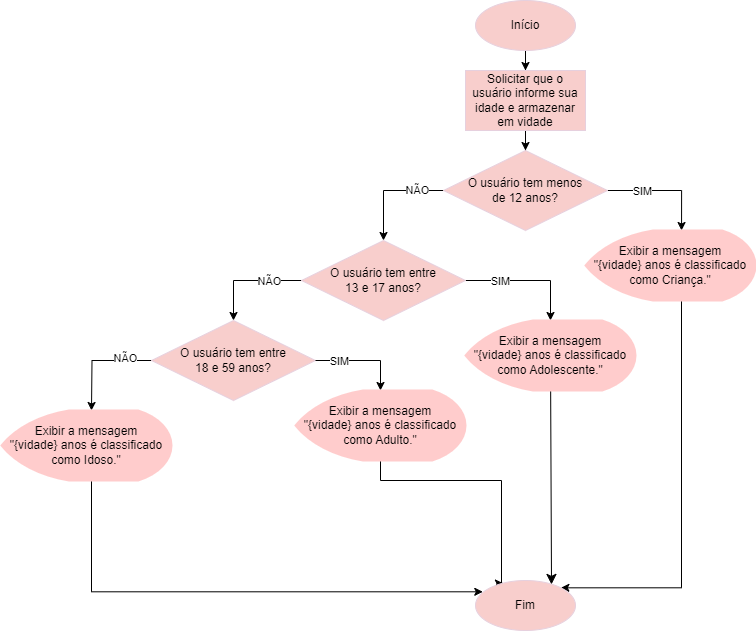

The diagram above was exported from draw.io. Its source (the exported page's mxGraphModel, read from the mxfile embedded in the PNG):
<mxGraphModel dx="1598" dy="903" grid="1" gridSize="10" guides="1" tooltips="1" connect="1" arrows="1" fold="1" page="1" pageScale="1" pageWidth="827" pageHeight="1169" math="0" shadow="0">
  <root>
    <mxCell id="0" />
    <mxCell id="1" parent="0" />
    <mxCell id="DLoOVOkDZp91_4l3z3ZA-3" value="" style="edgeStyle=orthogonalEdgeStyle;rounded=0;orthogonalLoop=1;jettySize=auto;html=1;" parent="1" source="DLoOVOkDZp91_4l3z3ZA-1" target="DLoOVOkDZp91_4l3z3ZA-2" edge="1">
      <mxGeometry relative="1" as="geometry" />
    </mxCell>
    <mxCell id="DLoOVOkDZp91_4l3z3ZA-1" value="Início" style="ellipse;whiteSpace=wrap;html=1;fillColor=light-dark(#F8CECC,var(--ge-dark-color, #121212));strokeColor=light-dark(#E6D0DE,#FFFFFF);" parent="1" vertex="1">
      <mxGeometry x="364" y="70" width="100" height="50" as="geometry" />
    </mxCell>
    <mxCell id="DLoOVOkDZp91_4l3z3ZA-5" value="" style="edgeStyle=orthogonalEdgeStyle;rounded=0;orthogonalLoop=1;jettySize=auto;html=1;" parent="1" source="DLoOVOkDZp91_4l3z3ZA-2" target="DLoOVOkDZp91_4l3z3ZA-4" edge="1">
      <mxGeometry relative="1" as="geometry" />
    </mxCell>
    <mxCell id="DLoOVOkDZp91_4l3z3ZA-2" value="Solicitar que o usuário informe sua idade e armazenar em vidade" style="whiteSpace=wrap;html=1;fillColor=light-dark(#F8CECC,var(--ge-dark-color, #121212));strokeColor=light-dark(#E6D0DE,#FFFFFF);" parent="1" vertex="1">
      <mxGeometry x="354" y="140" width="120" height="60" as="geometry" />
    </mxCell>
    <mxCell id="DLoOVOkDZp91_4l3z3ZA-7" value="" style="edgeStyle=orthogonalEdgeStyle;rounded=0;orthogonalLoop=1;jettySize=auto;html=1;entryX=0.565;entryY=0;entryDx=0;entryDy=0;entryPerimeter=0;exitX=1;exitY=0.5;exitDx=0;exitDy=0;" parent="1" source="DLoOVOkDZp91_4l3z3ZA-4" target="HxmcYHbxRAvnROxDG6MA-1" edge="1">
      <mxGeometry relative="1" as="geometry">
        <mxPoint x="570" y="300" as="targetPoint" />
      </mxGeometry>
    </mxCell>
    <mxCell id="WAwPhmiOG2QL0_bjDSBf-1" value="SIM" style="edgeLabel;html=1;align=center;verticalAlign=middle;resizable=0;points=[];" parent="DLoOVOkDZp91_4l3z3ZA-7" vertex="1" connectable="0">
      <mxGeometry x="-0.3957" y="-2" relative="1" as="geometry">
        <mxPoint y="-2" as="offset" />
      </mxGeometry>
    </mxCell>
    <mxCell id="DLoOVOkDZp91_4l3z3ZA-9" value="" style="edgeStyle=orthogonalEdgeStyle;rounded=0;orthogonalLoop=1;jettySize=auto;html=1;" parent="1" source="DLoOVOkDZp91_4l3z3ZA-4" target="DLoOVOkDZp91_4l3z3ZA-8" edge="1">
      <mxGeometry relative="1" as="geometry">
        <Array as="points">
          <mxPoint x="272" y="260" />
        </Array>
      </mxGeometry>
    </mxCell>
    <mxCell id="WAwPhmiOG2QL0_bjDSBf-2" value="NÃO" style="edgeLabel;html=1;align=center;verticalAlign=middle;resizable=0;points=[];" parent="DLoOVOkDZp91_4l3z3ZA-9" vertex="1" connectable="0">
      <mxGeometry x="-0.5172" y="2" relative="1" as="geometry">
        <mxPoint y="-3" as="offset" />
      </mxGeometry>
    </mxCell>
    <mxCell id="DLoOVOkDZp91_4l3z3ZA-4" value="O usuário tem menos&lt;div&gt;de 12 anos?&lt;/div&gt;" style="rhombus;whiteSpace=wrap;html=1;fillColor=light-dark(#F8CECC,var(--ge-dark-color, #121212));strokeColor=light-dark(#E6D0DE,#FFFFFF);" parent="1" vertex="1">
      <mxGeometry x="332" y="220" width="164" height="80" as="geometry" />
    </mxCell>
    <mxCell id="DLoOVOkDZp91_4l3z3ZA-20" value="" style="edgeStyle=orthogonalEdgeStyle;rounded=0;orthogonalLoop=1;jettySize=auto;html=1;entryX=1;entryY=0;entryDx=0;entryDy=0;" parent="1" source="HxmcYHbxRAvnROxDG6MA-1" target="DLoOVOkDZp91_4l3z3ZA-18" edge="1">
      <mxGeometry relative="1" as="geometry">
        <mxPoint x="570" y="470" as="targetPoint" />
        <Array as="points">
          <mxPoint x="570" y="657" />
        </Array>
      </mxGeometry>
    </mxCell>
    <mxCell id="DLoOVOkDZp91_4l3z3ZA-11" value="" style="edgeStyle=orthogonalEdgeStyle;rounded=0;orthogonalLoop=1;jettySize=auto;html=1;entryX=0.5;entryY=0;entryDx=0;entryDy=0;entryPerimeter=0;exitX=1;exitY=0.5;exitDx=0;exitDy=0;" parent="1" source="DLoOVOkDZp91_4l3z3ZA-8" target="HxmcYHbxRAvnROxDG6MA-5" edge="1">
      <mxGeometry relative="1" as="geometry">
        <mxPoint x="436" y="400" as="targetPoint" />
      </mxGeometry>
    </mxCell>
    <mxCell id="WAwPhmiOG2QL0_bjDSBf-3" value="SIM" style="edgeLabel;html=1;align=center;verticalAlign=middle;resizable=0;points=[];" parent="DLoOVOkDZp91_4l3z3ZA-11" vertex="1" connectable="0">
      <mxGeometry x="-0.4629" relative="1" as="geometry">
        <mxPoint as="offset" />
      </mxGeometry>
    </mxCell>
    <mxCell id="DLoOVOkDZp91_4l3z3ZA-13" value="" style="edgeStyle=orthogonalEdgeStyle;rounded=0;orthogonalLoop=1;jettySize=auto;html=1;exitX=0;exitY=0.5;exitDx=0;exitDy=0;" parent="1" source="DLoOVOkDZp91_4l3z3ZA-8" target="DLoOVOkDZp91_4l3z3ZA-12" edge="1">
      <mxGeometry relative="1" as="geometry" />
    </mxCell>
    <mxCell id="WAwPhmiOG2QL0_bjDSBf-4" value="NÃO" style="edgeLabel;html=1;align=center;verticalAlign=middle;resizable=0;points=[];" parent="DLoOVOkDZp91_4l3z3ZA-13" vertex="1" connectable="0">
      <mxGeometry x="-0.4898" relative="1" as="geometry">
        <mxPoint x="-5" as="offset" />
      </mxGeometry>
    </mxCell>
    <mxCell id="DLoOVOkDZp91_4l3z3ZA-8" value="O usuário tem entre&lt;div&gt;13 e 17 anos?&lt;/div&gt;" style="rhombus;whiteSpace=wrap;html=1;fillColor=light-dark(#F8CECC,var(--ge-dark-color, #121212));strokeColor=light-dark(#E6D0DE,#FFFFFF);" parent="1" vertex="1">
      <mxGeometry x="190" y="310" width="164" height="80" as="geometry" />
    </mxCell>
    <mxCell id="DLoOVOkDZp91_4l3z3ZA-17" value="" style="edgeStyle=orthogonalEdgeStyle;rounded=0;orthogonalLoop=1;jettySize=auto;html=1;exitX=0;exitY=0.5;exitDx=0;exitDy=0;" parent="1" source="DLoOVOkDZp91_4l3z3ZA-12" edge="1">
      <mxGeometry relative="1" as="geometry">
        <mxPoint x="-20" y="480" as="targetPoint" />
      </mxGeometry>
    </mxCell>
    <mxCell id="WAwPhmiOG2QL0_bjDSBf-6" value="NÃO" style="edgeLabel;html=1;align=center;verticalAlign=middle;resizable=0;points=[];" parent="DLoOVOkDZp91_4l3z3ZA-17" vertex="1" connectable="0">
      <mxGeometry x="-0.4991" y="-3" relative="1" as="geometry">
        <mxPoint as="offset" />
      </mxGeometry>
    </mxCell>
    <mxCell id="DLoOVOkDZp91_4l3z3ZA-12" value="O usuário tem entre&lt;div&gt;18 e 59 anos?&lt;/div&gt;" style="rhombus;whiteSpace=wrap;html=1;fillColor=light-dark(#F8CECC,var(--ge-dark-color, #121212));strokeColor=light-dark(#E6D0DE,#FFFFFF);" parent="1" vertex="1">
      <mxGeometry x="40" y="390" width="164" height="80" as="geometry" />
    </mxCell>
    <mxCell id="DLoOVOkDZp91_4l3z3ZA-26" value="" style="edgeStyle=orthogonalEdgeStyle;rounded=0;orthogonalLoop=1;jettySize=auto;html=1;entryX=0.28;entryY=0.057;entryDx=0;entryDy=0;entryPerimeter=0;exitX=0.5;exitY=1;exitDx=0;exitDy=0;exitPerimeter=0;" parent="1" source="HxmcYHbxRAvnROxDG6MA-9" target="DLoOVOkDZp91_4l3z3ZA-18" edge="1">
      <mxGeometry relative="1" as="geometry">
        <mxPoint x="272.0000000000002" y="650" as="targetPoint" />
        <Array as="points">
          <mxPoint x="269" y="550" />
          <mxPoint x="390" y="550" />
          <mxPoint x="390" y="653" />
        </Array>
        <mxPoint x="332" y="510" as="sourcePoint" />
      </mxGeometry>
    </mxCell>
    <mxCell id="DLoOVOkDZp91_4l3z3ZA-28" value="" style="edgeStyle=orthogonalEdgeStyle;rounded=0;orthogonalLoop=1;jettySize=auto;html=1;entryX=0.073;entryY=0.226;entryDx=0;entryDy=0;entryPerimeter=0;" parent="1" source="HxmcYHbxRAvnROxDG6MA-12" target="DLoOVOkDZp91_4l3z3ZA-18" edge="1">
      <mxGeometry relative="1" as="geometry">
        <mxPoint x="-20" y="650" as="targetPoint" />
        <Array as="points">
          <mxPoint x="-20" y="661" />
        </Array>
      </mxGeometry>
    </mxCell>
    <mxCell id="DLoOVOkDZp91_4l3z3ZA-18" value="Fim" style="ellipse;whiteSpace=wrap;html=1;fillColor=light-dark(#F8CECC,var(--ge-dark-color, #121212));strokeColor=light-dark(#E6D0DE,#FFFFFF);" parent="1" vertex="1">
      <mxGeometry x="364" y="650" width="100" height="50" as="geometry" />
    </mxCell>
    <mxCell id="HxmcYHbxRAvnROxDG6MA-1" value="Exibir a mensagem&lt;div&gt;&quot;{vidade} anos é classificado como Criança.&quot;&lt;/div&gt;" style="strokeWidth=2;html=1;shape=mxgraph.flowchart.display;whiteSpace=wrap;strokeColor=light-dark(#FFCCCC,#000000);fillColor=light-dark(#FFCCCC,#000000);gradientColor=none;" vertex="1" parent="1">
      <mxGeometry x="474" y="300" width="170" height="70" as="geometry" />
    </mxCell>
    <mxCell id="HxmcYHbxRAvnROxDG6MA-8" value="" style="edgeStyle=none;curved=1;rounded=0;orthogonalLoop=1;jettySize=auto;html=1;fontSize=12;startSize=8;endSize=8;entryX=0.76;entryY=0.078;entryDx=0;entryDy=0;entryPerimeter=0;" edge="1" parent="1" source="HxmcYHbxRAvnROxDG6MA-5" target="DLoOVOkDZp91_4l3z3ZA-18">
      <mxGeometry relative="1" as="geometry">
        <mxPoint x="439" y="615" as="targetPoint" />
      </mxGeometry>
    </mxCell>
    <mxCell id="HxmcYHbxRAvnROxDG6MA-5" value="Exibir a mensagem&lt;div&gt;&quot;{vidade} anos é classificado como Adolescente.&quot;&lt;/div&gt;" style="strokeWidth=2;html=1;shape=mxgraph.flowchart.display;whiteSpace=wrap;strokeColor=light-dark(#FFCCCC,#000000);fillColor=light-dark(#FFCCCC,#000000);gradientColor=none;" vertex="1" parent="1">
      <mxGeometry x="354" y="390" width="170" height="70" as="geometry" />
    </mxCell>
    <mxCell id="HxmcYHbxRAvnROxDG6MA-10" value="" style="edgeStyle=orthogonalEdgeStyle;rounded=0;orthogonalLoop=1;jettySize=auto;html=1;exitX=1;exitY=0.5;exitDx=0;exitDy=0;" edge="1" parent="1" source="DLoOVOkDZp91_4l3z3ZA-12" target="HxmcYHbxRAvnROxDG6MA-9">
      <mxGeometry relative="1" as="geometry">
        <mxPoint x="204" y="430" as="sourcePoint" />
        <mxPoint x="272" y="480" as="targetPoint" />
      </mxGeometry>
    </mxCell>
    <mxCell id="HxmcYHbxRAvnROxDG6MA-11" value="SIM" style="edgeLabel;html=1;align=center;verticalAlign=middle;resizable=0;points=[];" vertex="1" connectable="0" parent="HxmcYHbxRAvnROxDG6MA-10">
      <mxGeometry x="-0.5178" relative="1" as="geometry">
        <mxPoint as="offset" />
      </mxGeometry>
    </mxCell>
    <mxCell id="HxmcYHbxRAvnROxDG6MA-9" value="Exibir a mensagem&lt;div&gt;&quot;{vidade} anos é classificado como Adulto.&quot;&lt;/div&gt;" style="strokeWidth=2;html=1;shape=mxgraph.flowchart.display;whiteSpace=wrap;strokeColor=light-dark(#FFCCCC,#000000);fillColor=light-dark(#FFCCCC,#000000);gradientColor=none;" vertex="1" parent="1">
      <mxGeometry x="184" y="460" width="170" height="70" as="geometry" />
    </mxCell>
    <mxCell id="HxmcYHbxRAvnROxDG6MA-12" value="Exibir a mensagem&lt;div&gt;&quot;{vidade} anos é classificado como Idoso.&quot;&lt;/div&gt;" style="strokeWidth=2;html=1;shape=mxgraph.flowchart.display;whiteSpace=wrap;strokeColor=light-dark(#FFCCCC,#000000);fillColor=light-dark(#FFCCCC,#000000);gradientColor=none;" vertex="1" parent="1">
      <mxGeometry x="-110" y="480" width="170" height="70" as="geometry" />
    </mxCell>
  </root>
</mxGraphModel>